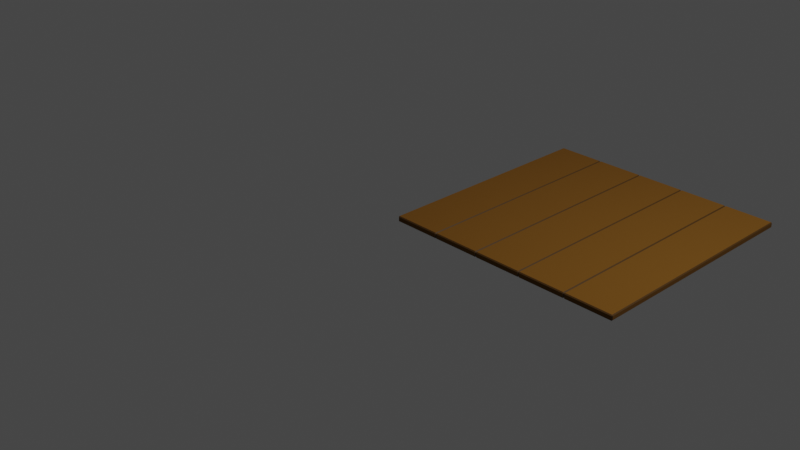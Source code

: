 # Source: House_floor.blend  (saved by Blender 2.90.8; exported with 4.5.12 LTS)
import bpy
from mathutils import Matrix  # noqa: F401  (used for matrix-valued properties, if any)

bpy.ops.wm.read_factory_settings(use_empty=True)
scene = bpy.context.scene
scene.name = 'Scene'

# ---- collections
col_collection = bpy.data.collections.new('Collection'); scene.collection.children.link(col_collection)

# ---- materials (node trees are filled in below, after node groups)
mat_wood_floor = bpy.data.materials.new('Wood_floor')
mat_wood_floor.alpha_threshold = 0.0
mat_wood_floor.use_transparent_shadow = False
mat_wood_floor.line_color = (0.0, 0.0, 0.0, 1.0)
mat_wooddarken_floor = bpy.data.materials.new('WoodDarken_floor')
mat_wooddarken_floor.use_transparent_shadow = False

# ---- material node trees
mat_wood_floor.use_nodes = True; mat_wood_floor.node_tree.nodes.clear()
_N = mat_wood_floor.node_tree.nodes; _L = mat_wood_floor.node_tree.links
n0 = _N.new('ShaderNodeOutputMaterial'); n0.name = 'Material Output'; n0.location = (300, 300)
n1 = _N.new('ShaderNodeBsdfPrincipled'); n1.name = 'Principled BSDF'; n1.location = (10, 300)
n1.distribution = 'GGX'
n1.subsurface_method = 'BURLEY'
n1.inputs[0].default_value = (0.1529, 0.06445, 0.004935, 1.0)
n1.inputs[2].default_value = 1.0
n1.inputs[3].default_value = 1.45
n1.inputs[13].default_value = 0.3085
n1.inputs[27].default_value = (0.0, 0.0, 0.0, 1.0)
n1.inputs[28].default_value = 1.0
_L.new(n1.outputs[0], n0.inputs[0])
n0.is_active_output = True
mat_wooddarken_floor.use_nodes = True; mat_wooddarken_floor.node_tree.nodes.clear()
_N = mat_wooddarken_floor.node_tree.nodes; _L = mat_wooddarken_floor.node_tree.links
n0 = _N.new('ShaderNodeBsdfPrincipled'); n0.name = 'Principled BSDF'; n0.location = (10, 300)
n0.distribution = 'GGX'
n0.subsurface_method = 'BURLEY'
n0.inputs[0].default_value = (0.06681, 0.02984, 0.002899, 1.0)
n0.inputs[3].default_value = 1.45
n0.inputs[27].default_value = (0.0, 0.0, 0.0, 1.0)
n0.inputs[28].default_value = 1.0
n1 = _N.new('ShaderNodeOutputMaterial'); n1.name = 'Material Output'; n1.location = (300, 300)
_L.new(n0.outputs[0], n1.inputs[0])
n1.is_active_output = True

# ---- world
world_world = bpy.data.worlds.new('World'); scene.world = world_world
world_world.use_nodes = True; world_world.node_tree.nodes.clear()
_N = world_world.node_tree.nodes; _L = world_world.node_tree.links
n0 = _N.new('ShaderNodeOutputWorld'); n0.name = 'World Output'; n0.location = (300, 300)
n1 = _N.new('ShaderNodeBackground'); n1.name = 'Background'; n1.location = (10, 300)
n1.inputs[0].default_value = (0.05088, 0.05088, 0.05088, 1.0)
_L.new(n1.outputs[0], n0.inputs[0])
n0.is_active_output = True
world_world.color = (0.05088, 0.05088, 0.05088)
world_world.use_sun_shadow = False
world_world.sun_shadow_jitter_overblur = 0.0

# ---- cameras
cam_camera = bpy.data.cameras.new('Camera')
cam_camera.clip_end = 100.0
cam_camera.ortho_scale = 7.314

# ---- lights
light_light = bpy.data.lights.new('Light', 'POINT')
light_light.transmission_factor = 0.0
light_light.energy = 1000.0
light_light.shadow_soft_size = 0.1
light_light.shadow_maximum_resolution = 0.006
light_light.use_absolute_resolution = True

# ---- meshes
me_cube = bpy.data.meshes.new('Cube')
me_cube.from_pydata([(0.003418, 2.62, 0.02084), (-0.006837, 2.609, 0.02084), (0.003418, 2.609, 0.03109), (-0.006837, 2.609, -0.02084), (0.003418, 2.62, -0.02084), (0.003418, 2.609, -0.03109), (-0.006837, 0.003418, 0.02084), (0.003418, -0.006837, 0.02084), (0.003418, 0.003418, 0.03109), (0.003418, 0.003418, -0.03109), (0.003418, -0.006837, -0.02084), (-0.006837, 0.003418, -0.02084), (0.5175, 2.609, -0.03109), (0.5175, 2.62, -0.02084), (0.5278, 2.609, -0.02084), (0.5175, 0.003418, 0.03109), (0.5175, -0.006837, 0.02084), (0.5278, 0.003418, 0.02084), (0.5175, -0.006837, -0.02084), (0.5175, 0.003418, -0.03109), (0.5278, 0.003418, -0.02084), (0.5175, 2.609, 0.03109), (0.5278, 2.609, 0.02084), (0.5175, 2.62, 0.02084), (0.5381, 2.62, 0.02084), (0.5278, 2.609, 0.02084), (0.5381, 2.609, 0.03109), (0.5278, 2.609, -0.02084), (0.5381, 2.62, -0.02084), (0.5381, 2.609, -0.03109), (0.5278, 0.003418, 0.02084), (0.5381, -0.006837, 0.02084), (0.5381, 0.003418, 0.03109), (0.5381, 0.003418, -0.03109), (0.5381, -0.006837, -0.02084), (0.5278, 0.003418, -0.02084), (1.052, 2.609, -0.03109), (1.052, 2.62, -0.02084), (1.062, 2.609, -0.02084), (1.052, 0.003418, 0.03109), (1.052, -0.006837, 0.02084), (1.062, 0.003418, 0.02084), (1.052, -0.006837, -0.02084), (1.052, 0.003418, -0.03109), (1.062, 0.003418, -0.02084), (1.052, 2.609, 0.03109), (1.062, 2.609, 0.02084), (1.052, 2.62, 0.02084), (1.073, 2.62, 0.02084), (1.062, 2.609, 0.02084), (1.073, 2.609, 0.03109), (1.062, 2.609, -0.02084), (1.073, 2.62, -0.02084), (1.073, 2.609, -0.03109), (1.062, 0.003418, 0.02084), (1.073, -0.006837, 0.02084), (1.073, 0.003418, 0.03109), (1.073, 0.003418, -0.03109), (1.073, -0.006837, -0.02084), (1.062, 0.003418, -0.02084), (1.587, 2.609, -0.03109), (1.587, 2.62, -0.02084), (1.597, 2.609, -0.02084), (1.587, 0.003418, 0.03109), (1.587, -0.006837, 0.02084), (1.597, 0.003418, 0.02084), (1.587, -0.006837, -0.02084), (1.587, 0.003418, -0.03109), (1.597, 0.003418, -0.02084), (1.587, 2.609, 0.03109), (1.597, 2.609, 0.02084), (1.587, 2.62, 0.02084), (1.607, 2.62, 0.02084), (1.597, 2.609, 0.02084), (1.607, 2.609, 0.03109), (1.597, 2.609, -0.02084), (1.607, 2.62, -0.02084), (1.607, 2.609, -0.03109), (1.597, 0.003418, 0.02084), (1.607, -0.006837, 0.02084), (1.607, 0.003418, 0.03109), (1.607, 0.003418, -0.03109), (1.607, -0.006837, -0.02084), (1.597, 0.003418, -0.02084), (2.121, 2.609, -0.03109), (2.121, 2.62, -0.02084), (2.132, 2.609, -0.02084), (2.121, 0.003418, 0.03109), (2.121, -0.006837, 0.02084), (2.132, 0.003418, 0.02084), (2.121, -0.006837, -0.02084), (2.121, 0.003418, -0.03109), (2.132, 0.003418, -0.02084), (2.121, 2.609, 0.03109), (2.132, 2.609, 0.02084), (2.121, 2.62, 0.02084), (2.142, 2.62, 0.02084), (2.132, 2.609, 0.02084), (2.142, 2.609, 0.03109), (2.132, 2.609, -0.02084), (2.142, 2.62, -0.02084), (2.142, 2.609, -0.03109), (2.132, 0.003418, 0.02084), (2.142, -0.006837, 0.02084), (2.142, 0.003418, 0.03109), (2.142, 0.003418, -0.03109), (2.142, -0.006837, -0.02084), (2.132, 0.003418, -0.02084), (2.656, 2.609, -0.03109), (2.656, 2.62, -0.02084), (2.666, 2.609, -0.02084), (2.656, 0.003418, 0.03109), (2.656, -0.006837, 0.02084), (2.666, 0.003418, 0.02084), (2.656, -0.006837, -0.02084), (2.656, 0.003418, -0.03109), (2.666, 0.003418, -0.02084), (2.656, 2.609, 0.03109), (2.666, 2.609, 0.02084), (2.656, 2.62, 0.02084)], [], [(5, 12, 19, 9), (14, 22, 17, 20), (21, 2, 8, 15), (11, 6, 1, 3), (18, 16, 7, 10), (0, 1, 2), (3, 4, 5), (6, 7, 8), (9, 10, 11), (12, 13, 14), (15, 16, 17), (18, 19, 20), (21, 22, 23), (5, 9, 11, 3), (12, 5, 4, 13), (10, 7, 6, 11), (0, 4, 3, 1), (15, 8, 7, 16), (8, 2, 1, 6), (9, 19, 18, 10), (2, 21, 23, 0), (22, 14, 13, 23), (14, 20, 19, 12), (16, 18, 20, 17), (21, 15, 17, 22), (4, 0, 23, 13), (29, 36, 43, 33), (38, 46, 41, 44), (45, 26, 32, 39), (35, 30, 25, 27), (42, 40, 31, 34), (24, 25, 26), (27, 28, 29), (30, 31, 32), (33, 34, 35), (36, 37, 38), (39, 40, 41), (42, 43, 44), (45, 46, 47), (29, 33, 35, 27), (36, 29, 28, 37), (34, 31, 30, 35), (24, 28, 27, 25), (39, 32, 31, 40), (32, 26, 25, 30), (33, 43, 42, 34), (26, 45, 47, 24), (46, 38, 37, 47), (38, 44, 43, 36), (40, 42, 44, 41), (45, 39, 41, 46), (28, 24, 47, 37), (53, 60, 67, 57), (62, 70, 65, 68), (69, 50, 56, 63), (59, 54, 49, 51), (66, 64, 55, 58), (48, 49, 50), (51, 52, 53), (54, 55, 56), (57, 58, 59), (60, 61, 62), (63, 64, 65), (66, 67, 68), (69, 70, 71), (53, 57, 59, 51), (60, 53, 52, 61), (58, 55, 54, 59), (48, 52, 51, 49), (63, 56, 55, 64), (56, 50, 49, 54), (57, 67, 66, 58), (50, 69, 71, 48), (70, 62, 61, 71), (62, 68, 67, 60), (64, 66, 68, 65), (69, 63, 65, 70), (52, 48, 71, 61), (77, 84, 91, 81), (86, 94, 89, 92), (93, 74, 80, 87), (83, 78, 73, 75), (90, 88, 79, 82), (72, 73, 74), (75, 76, 77), (78, 79, 80), (81, 82, 83), (84, 85, 86), (87, 88, 89), (90, 91, 92), (93, 94, 95), (77, 81, 83, 75), (84, 77, 76, 85), (82, 79, 78, 83), (72, 76, 75, 73), (87, 80, 79, 88), (80, 74, 73, 78), (81, 91, 90, 82), (74, 93, 95, 72), (94, 86, 85, 95), (86, 92, 91, 84), (88, 90, 92, 89), (93, 87, 89, 94), (76, 72, 95, 85), (101, 108, 115, 105), (110, 118, 113, 116), (117, 98, 104, 111), (107, 102, 97, 99), (114, 112, 103, 106), (96, 97, 98), (99, 100, 101), (102, 103, 104), (105, 106, 107), (108, 109, 110), (111, 112, 113), (114, 115, 116), (117, 118, 119), (101, 105, 107, 99), (108, 101, 100, 109), (106, 103, 102, 107), (96, 100, 99, 97), (111, 104, 103, 112), (104, 98, 97, 102), (105, 115, 114, 106), (98, 117, 119, 96), (118, 110, 109, 119), (110, 116, 115, 108), (112, 114, 116, 113), (117, 111, 113, 118), (100, 96, 119, 109)])
me_cube.polygons.foreach_set('material_index', [0, 0, 0, 0, 0, 1, 1, 1, 1, 1, 1, 1, 1, 1, 1, 1, 1, 1, 1, 1, 1, 1, 1, 1, 1, 0, 0, 0, 0, 0, 0, 1, 1, 1, 1, 1, 1, 1, 1, 1, 1, 1, 1, 1, 1, 1, 1, 1, 1, 1, 1, 0, 0, 0, 0, 0, 0, 1, 1, 1, 1, 1, 1, 1, 1, 1, 1, 1, 1, 1, 1, 1, 1, 1, 1, 1, 1, 0, 0, 0, 0, 0, 0, 1, 1, 1, 1, 1, 1, 1, 1, 1, 1, 1, 1, 1, 1, 1, 1, 1, 1, 1, 1, 0, 0, 0, 0, 0, 0, 1, 1, 1, 1, 1, 1, 1, 1, 1, 1, 1, 1, 1, 1, 1, 1, 1, 1, 1, 1, 0])
_uv = me_cube.uv_layers.new(name='UVMap')
_uv.uv.foreach_set('vector', [0.126, 0.501, 0.174, 0.501, 0.174, 0.749, 0.126, 0.749, 0.2819, 0.5012, 0.7173, 0.5015, 0.5513, 0.9155, 0.2495, 0.7817, 0.826, 0.501, 0.874, 0.501, 0.874, 0.749, 0.826, 0.749, 0.4162, 0.0009761, 0.5838, 0.0009761, 0.5838, 0.249, 0.4162, 0.249, 0.4162, 0.951, 0.5838, 0.951, 0.5838, 0.999, 0.4162, 0.999, 0.5838, 0.25, 0.5838, 0.25, 0.625, 0.249, 0.4162, 0.249, 0.4162, 0.25, 0.375, 0.249, 0.5838, 1.0, 0.5838, 1.0, 0.625, 0.999, 0.375, 0.999, 0.4162, 1.0, 0.4162, 1.0, 0.375, 0.299, 0.375, 0.299, 0.4162, 0.3, 0.826, 0.749, 0.826, 0.75, 0.825, 0.749, 0.4162, 0.951, 0.375, 0.951, 0.4162, 0.95, 0.826, 0.501, 0.825, 0.501, 0.826, 0.5, 0.375, 0.249, 0.375, 0.0009761, 0.4162, 0.0009761, 0.4162, 0.249, 0.375, 0.299, 0.375, 0.251, 0.4162, 0.251, 0.4162, 0.299, 0.4162, 0.999, 0.5838, 0.999, 0.5838, 1.0, 0.4162, 1.0, 0.5838, 0.251, 0.4162, 0.251, 0.4162, 0.249, 0.5838, 0.249, 0.826, 0.749, 0.874, 0.749, 0.874, 0.75, 0.826, 0.75, 0.874, 0.749, 0.874, 0.501, 0.875, 0.501, 0.875, 0.749, 0.375, 0.999, 0.375, 0.951, 0.4162, 0.951, 0.4162, 0.999, 0.874, 0.501, 0.826, 0.501, 0.826, 0.5, 0.874, 0.5, 0.5838, 0.3, 0.4162, 0.3, 0.4162, 0.299, 0.5838, 0.299, 0.2819, 0.5012, 0.2495, 0.7817, 0.174, 0.749, 0.174, 0.501, 0.5838, 0.951, 0.4162, 0.951, 0.4162, 0.95, 0.5838, 0.95, 0.826, 0.501, 0.826, 0.749, 0.825, 0.749, 0.825, 0.501, 0.4162, 0.251, 0.5838, 0.251, 0.5838, 0.299, 0.4162, 0.299, 0.126, 0.501, 0.174, 0.501, 0.174, 0.749, 0.126, 0.749, 0.2819, 0.5012, 0.7173, 0.5015, 0.5513, 0.9155, 0.2495, 0.7817, 0.826, 0.501, 0.874, 0.501, 0.874, 0.749, 0.826, 0.749, 0.4162, 0.0009761, 0.5838, 0.0009761, 0.5838, 0.249, 0.4162, 0.249, 0.4162, 0.951, 0.5838, 0.951, 0.5838, 0.999, 0.4162, 0.999, 0.5838, 0.25, 0.5838, 0.25, 0.625, 0.249, 0.4162, 0.249, 0.4162, 0.25, 0.375, 0.249, 0.5838, 1.0, 0.5838, 1.0, 0.625, 0.999, 0.375, 0.999, 0.4162, 1.0, 0.4162, 1.0, 0.375, 0.299, 0.375, 0.299, 0.4162, 0.3, 0.826, 0.749, 0.826, 0.75, 0.825, 0.749, 0.4162, 0.951, 0.375, 0.951, 0.4162, 0.95, 0.826, 0.501, 0.825, 0.501, 0.826, 0.5, 0.375, 0.249, 0.375, 0.0009761, 0.4162, 0.0009761, 0.4162, 0.249, 0.375, 0.299, 0.375, 0.251, 0.4162, 0.251, 0.4162, 0.299, 0.4162, 0.999, 0.5838, 0.999, 0.5838, 1.0, 0.4162, 1.0, 0.5838, 0.251, 0.4162, 0.251, 0.4162, 0.249, 0.5838, 0.249, 0.826, 0.749, 0.874, 0.749, 0.874, 0.75, 0.826, 0.75, 0.874, 0.749, 0.874, 0.501, 0.875, 0.501, 0.875, 0.749, 0.375, 0.999, 0.375, 0.951, 0.4162, 0.951, 0.4162, 0.999, 0.874, 0.501, 0.826, 0.501, 0.826, 0.5, 0.874, 0.5, 0.5838, 0.3, 0.4162, 0.3, 0.4162, 0.299, 0.5838, 0.299, 0.2819, 0.5012, 0.2495, 0.7817, 0.174, 0.749, 0.174, 0.501, 0.5838, 0.951, 0.4162, 0.951, 0.4162, 0.95, 0.5838, 0.95, 0.826, 0.501, 0.826, 0.749, 0.825, 0.749, 0.825, 0.501, 0.4162, 0.251, 0.5838, 0.251, 0.5838, 0.299, 0.4162, 0.299, 0.126, 0.501, 0.174, 0.501, 0.174, 0.749, 0.126, 0.749, 0.2819, 0.5012, 0.7173, 0.5015, 0.5513, 0.9155, 0.2495, 0.7817, 0.826, 0.501, 0.874, 0.501, 0.874, 0.749, 0.826, 0.749, 0.4162, 0.0009761, 0.5838, 0.0009761, 0.5838, 0.249, 0.4162, 0.249, 0.4162, 0.951, 0.5838, 0.951, 0.5838, 0.999, 0.4162, 0.999, 0.5838, 0.25, 0.5838, 0.25, 0.625, 0.249, 0.4162, 0.249, 0.4162, 0.25, 0.375, 0.249, 0.5838, 1.0, 0.5838, 1.0, 0.625, 0.999, 0.375, 0.999, 0.4162, 1.0, 0.4162, 1.0, 0.375, 0.299, 0.375, 0.299, 0.4162, 0.3, 0.826, 0.749, 0.826, 0.75, 0.825, 0.749, 0.4162, 0.951, 0.375, 0.951, 0.4162, 0.95, 0.826, 0.501, 0.825, 0.501, 0.826, 0.5, 0.375, 0.249, 0.375, 0.0009761, 0.4162, 0.0009761, 0.4162, 0.249, 0.375, 0.299, 0.375, 0.251, 0.4162, 0.251, 0.4162, 0.299, 0.4162, 0.999, 0.5838, 0.999, 0.5838, 1.0, 0.4162, 1.0, 0.5838, 0.251, 0.4162, 0.251, 0.4162, 0.249, 0.5838, 0.249, 0.826, 0.749, 0.874, 0.749, 0.874, 0.75, 0.826, 0.75, 0.874, 0.749, 0.874, 0.501, 0.875, 0.501, 0.875, 0.749, 0.375, 0.999, 0.375, 0.951, 0.4162, 0.951, 0.4162, 0.999, 0.874, 0.501, 0.826, 0.501, 0.826, 0.5, 0.874, 0.5, 0.5838, 0.3, 0.4162, 0.3, 0.4162, 0.299, 0.5838, 0.299, 0.2819, 0.5012, 0.2495, 0.7817, 0.174, 0.749, 0.174, 0.501, 0.5838, 0.951, 0.4162, 0.951, 0.4162, 0.95, 0.5838, 0.95, 0.826, 0.501, 0.826, 0.749, 0.825, 0.749, 0.825, 0.501, 0.4162, 0.251, 0.5838, 0.251, 0.5838, 0.299, 0.4162, 0.299, 0.126, 0.501, 0.174, 0.501, 0.174, 0.749, 0.126, 0.749, 0.2819, 0.5012, 0.7173, 0.5015, 0.5513, 0.9155, 0.2495, 0.7817, 0.826, 0.501, 0.874, 0.501, 0.874, 0.749, 0.826, 0.749, 0.4162, 0.0009761, 0.5838, 0.0009761, 0.5838, 0.249, 0.4162, 0.249, 0.4162, 0.951, 0.5838, 0.951, 0.5838, 0.999, 0.4162, 0.999, 0.5838, 0.25, 0.5838, 0.25, 0.625, 0.249, 0.4162, 0.249, 0.4162, 0.25, 0.375, 0.249, 0.5838, 1.0, 0.5838, 1.0, 0.625, 0.999, 0.375, 0.999, 0.4162, 1.0, 0.4162, 1.0, 0.375, 0.299, 0.375, 0.299, 0.4162, 0.3, 0.826, 0.749, 0.826, 0.75, 0.825, 0.749, 0.4162, 0.951, 0.375, 0.951, 0.4162, 0.95, 0.826, 0.501, 0.825, 0.501, 0.826, 0.5, 0.375, 0.249, 0.375, 0.0009761, 0.4162, 0.0009761, 0.4162, 0.249, 0.375, 0.299, 0.375, 0.251, 0.4162, 0.251, 0.4162, 0.299, 0.4162, 0.999, 0.5838, 0.999, 0.5838, 1.0, 0.4162, 1.0, 0.5838, 0.251, 0.4162, 0.251, 0.4162, 0.249, 0.5838, 0.249, 0.826, 0.749, 0.874, 0.749, 0.874, 0.75, 0.826, 0.75, 0.874, 0.749, 0.874, 0.501, 0.875, 0.501, 0.875, 0.749, 0.375, 0.999, 0.375, 0.951, 0.4162, 0.951, 0.4162, 0.999, 0.874, 0.501, 0.826, 0.501, 0.826, 0.5, 0.874, 0.5, 0.5838, 0.3, 0.4162, 0.3, 0.4162, 0.299, 0.5838, 0.299, 0.2819, 0.5012, 0.2495, 0.7817, 0.174, 0.749, 0.174, 0.501, 0.5838, 0.951, 0.4162, 0.951, 0.4162, 0.95, 0.5838, 0.95, 0.826, 0.501, 0.826, 0.749, 0.825, 0.749, 0.825, 0.501, 0.4162, 0.251, 0.5838, 0.251, 0.5838, 0.299, 0.4162, 0.299, 0.126, 0.501, 0.174, 0.501, 0.174, 0.749, 0.126, 0.749, 0.2819, 0.5012, 0.7173, 0.5015, 0.5513, 0.9155, 0.2495, 0.7817, 0.826, 0.501, 0.874, 0.501, 0.874, 0.749, 0.826, 0.749, 0.4162, 0.0009761, 0.5838, 0.0009761, 0.5838, 0.249, 0.4162, 0.249, 0.4162, 0.951, 0.5838, 0.951, 0.5838, 0.999, 0.4162, 0.999, 0.5838, 0.25, 0.5838, 0.25, 0.625, 0.249, 0.4162, 0.249, 0.4162, 0.25, 0.375, 0.249, 0.5838, 1.0, 0.5838, 1.0, 0.625, 0.999, 0.375, 0.999, 0.4162, 1.0, 0.4162, 1.0, 0.375, 0.299, 0.375, 0.299, 0.4162, 0.3, 0.826, 0.749, 0.826, 0.75, 0.825, 0.749, 0.4162, 0.951, 0.375, 0.951, 0.4162, 0.95, 0.826, 0.501, 0.825, 0.501, 0.826, 0.5, 0.375, 0.249, 0.375, 0.0009761, 0.4162, 0.0009761, 0.4162, 0.249, 0.375, 0.299, 0.375, 0.251, 0.4162, 0.251, 0.4162, 0.299, 0.4162, 0.999, 0.5838, 0.999, 0.5838, 1.0, 0.4162, 1.0, 0.5838, 0.251, 0.4162, 0.251, 0.4162, 0.249, 0.5838, 0.249, 0.826, 0.749, 0.874, 0.749, 0.874, 0.75, 0.826, 0.75, 0.874, 0.749, 0.874, 0.501, 0.875, 0.501, 0.875, 0.749, 0.375, 0.999, 0.375, 0.951, 0.4162, 0.951, 0.4162, 0.999, 0.874, 0.501, 0.826, 0.501, 0.826, 0.5, 0.874, 0.5, 0.5838, 0.3, 0.4162, 0.3, 0.4162, 0.299, 0.5838, 0.299, 0.2819, 0.5012, 0.2495, 0.7817, 0.174, 0.749, 0.174, 0.501, 0.5838, 0.951, 0.4162, 0.951, 0.4162, 0.95, 0.5838, 0.95, 0.826, 0.501, 0.826, 0.749, 0.825, 0.749, 0.825, 0.501, 0.4162, 0.251, 0.5838, 0.251, 0.5838, 0.299, 0.4162, 0.299])
me_cube.materials.append(mat_wood_floor)
me_cube.materials.append(mat_wooddarken_floor)
me_cube.use_remesh_preserve_volume = False
me_cube.use_remesh_preserve_attributes = False
me_cube.use_mirror_vertex_groups = False
me_cube.update()

# ---- objects
ob_house_floor = bpy.data.objects.new('House_floor', me_cube)
ob_light = bpy.data.objects.new('Light', light_light)
ob_camera = bpy.data.objects.new('Camera', cam_camera)

# ---- transforms, parenting, visibility, modifiers, constraints
ob_house_floor.location = (0.0, 0.0, 0.0)
ob_house_floor.lock_rotations_4d = False
ob_house_floor.empty_display_type = 'ARROWS'
ob_house_floor.lineart.crease_threshold = 0.0
ob_light.location = (4.076, 1.005, 5.904)
ob_light.rotation_euler = (0.6503, 0.05522, 1.866)
ob_light.lock_rotations_4d = False
ob_light.empty_display_type = 'ARROWS'
ob_light.color = (0.0, 0.0, 0.0, 0.0)
ob_light.lineart.crease_threshold = 0.0
ob_camera.location = (7.359, -6.926, 4.958)
ob_camera.rotation_euler = (1.109, 0.0, 0.8149)
ob_camera.lock_rotations_4d = False
ob_camera.empty_display_type = 'ARROWS'
ob_camera.color = (0.0, 0.0, 0.0, 0.0)
ob_camera.display_type = 'WIRE'
ob_camera.lineart.crease_threshold = 0.0

# ---- collection membership
col_collection.objects.link(ob_house_floor)
col_collection.objects.link(ob_light)
col_collection.objects.link(ob_camera)

# ---- scene / render settings (as saved in the file)
scene.camera = ob_camera
scene.frame_start = 1; scene.frame_end = 250; scene.frame_set(1)
scene.render.engine = 'BLENDER_EEVEE_NEXT'
scene.cycles.use_denoising = False
scene.cycles.samples = 128
scene.cycles.sampling_pattern = 'TABULATED_SOBOL'
scene.cycles.use_adaptive_sampling = False
scene.cycles.use_light_tree = False
scene.view_settings.view_transform = 'Filmic'
bpy.context.view_layer.update()
